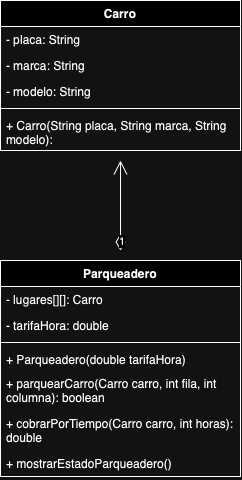

The diagram above was exported from draw.io. Its source (the exported page's mxGraphModel, read from the mxfile embedded in the PNG):
<mxGraphModel dx="548" dy="340" grid="1" gridSize="10" guides="1" tooltips="1" connect="1" arrows="1" fold="1" page="1" pageScale="1" pageWidth="827" pageHeight="1169" math="0" shadow="0">
  <root>
    <mxCell id="WIyWlLk6GJQsqaUBKTNV-0" />
    <mxCell id="WIyWlLk6GJQsqaUBKTNV-1" parent="WIyWlLk6GJQsqaUBKTNV-0" />
    <mxCell id="4AyrHz0iiEkz6jcMHbE7-4" value="Carro" style="swimlane;fontStyle=1;align=center;verticalAlign=top;childLayout=stackLayout;horizontal=1;startSize=26;horizontalStack=0;resizeParent=1;resizeParentMax=0;resizeLast=0;collapsible=1;marginBottom=0;whiteSpace=wrap;html=1;" vertex="1" parent="WIyWlLk6GJQsqaUBKTNV-1">
      <mxGeometry x="320" y="220" width="240" height="150" as="geometry" />
    </mxCell>
    <mxCell id="4AyrHz0iiEkz6jcMHbE7-5" value="- placa: String" style="text;strokeColor=none;fillColor=none;align=left;verticalAlign=top;spacingLeft=4;spacingRight=4;overflow=hidden;rotatable=0;points=[[0,0.5],[1,0.5]];portConstraint=eastwest;whiteSpace=wrap;html=1;" vertex="1" parent="4AyrHz0iiEkz6jcMHbE7-4">
      <mxGeometry y="26" width="240" height="26" as="geometry" />
    </mxCell>
    <mxCell id="4AyrHz0iiEkz6jcMHbE7-9" value="- marca: String" style="text;strokeColor=none;fillColor=none;align=left;verticalAlign=top;spacingLeft=4;spacingRight=4;overflow=hidden;rotatable=0;points=[[0,0.5],[1,0.5]];portConstraint=eastwest;whiteSpace=wrap;html=1;" vertex="1" parent="4AyrHz0iiEkz6jcMHbE7-4">
      <mxGeometry y="52" width="240" height="26" as="geometry" />
    </mxCell>
    <mxCell id="4AyrHz0iiEkz6jcMHbE7-8" value="- modelo: String" style="text;strokeColor=none;fillColor=none;align=left;verticalAlign=top;spacingLeft=4;spacingRight=4;overflow=hidden;rotatable=0;points=[[0,0.5],[1,0.5]];portConstraint=eastwest;whiteSpace=wrap;html=1;" vertex="1" parent="4AyrHz0iiEkz6jcMHbE7-4">
      <mxGeometry y="78" width="240" height="26" as="geometry" />
    </mxCell>
    <mxCell id="4AyrHz0iiEkz6jcMHbE7-6" value="" style="line;strokeWidth=1;fillColor=none;align=left;verticalAlign=middle;spacingTop=-1;spacingLeft=3;spacingRight=3;rotatable=0;labelPosition=right;points=[];portConstraint=eastwest;strokeColor=inherit;" vertex="1" parent="4AyrHz0iiEkz6jcMHbE7-4">
      <mxGeometry y="104" width="240" height="8" as="geometry" />
    </mxCell>
    <mxCell id="4AyrHz0iiEkz6jcMHbE7-7" value="+ Carro(String placa, String marca, String modelo):&amp;nbsp;" style="text;strokeColor=none;fillColor=none;align=left;verticalAlign=top;spacingLeft=4;spacingRight=4;overflow=hidden;rotatable=0;points=[[0,0.5],[1,0.5]];portConstraint=eastwest;whiteSpace=wrap;html=1;" vertex="1" parent="4AyrHz0iiEkz6jcMHbE7-4">
      <mxGeometry y="112" width="240" height="38" as="geometry" />
    </mxCell>
    <mxCell id="4AyrHz0iiEkz6jcMHbE7-14" value="Parqueadero" style="swimlane;fontStyle=1;align=center;verticalAlign=top;childLayout=stackLayout;horizontal=1;startSize=26;horizontalStack=0;resizeParent=1;resizeParentMax=0;resizeLast=0;collapsible=1;marginBottom=0;whiteSpace=wrap;html=1;" vertex="1" parent="WIyWlLk6GJQsqaUBKTNV-1">
      <mxGeometry x="320" y="480" width="240" height="216" as="geometry" />
    </mxCell>
    <mxCell id="4AyrHz0iiEkz6jcMHbE7-15" value="- lugares[][]: Carro" style="text;strokeColor=none;fillColor=none;align=left;verticalAlign=top;spacingLeft=4;spacingRight=4;overflow=hidden;rotatable=0;points=[[0,0.5],[1,0.5]];portConstraint=eastwest;whiteSpace=wrap;html=1;" vertex="1" parent="4AyrHz0iiEkz6jcMHbE7-14">
      <mxGeometry y="26" width="240" height="26" as="geometry" />
    </mxCell>
    <mxCell id="4AyrHz0iiEkz6jcMHbE7-18" value="- tarifaHora: double" style="text;strokeColor=none;fillColor=none;align=left;verticalAlign=top;spacingLeft=4;spacingRight=4;overflow=hidden;rotatable=0;points=[[0,0.5],[1,0.5]];portConstraint=eastwest;whiteSpace=wrap;html=1;" vertex="1" parent="4AyrHz0iiEkz6jcMHbE7-14">
      <mxGeometry y="52" width="240" height="26" as="geometry" />
    </mxCell>
    <mxCell id="4AyrHz0iiEkz6jcMHbE7-16" value="" style="line;strokeWidth=1;fillColor=none;align=left;verticalAlign=middle;spacingTop=-1;spacingLeft=3;spacingRight=3;rotatable=0;labelPosition=right;points=[];portConstraint=eastwest;strokeColor=inherit;" vertex="1" parent="4AyrHz0iiEkz6jcMHbE7-14">
      <mxGeometry y="78" width="240" height="8" as="geometry" />
    </mxCell>
    <mxCell id="4AyrHz0iiEkz6jcMHbE7-17" value="+ Parqueadero(double tarifaHora)" style="text;strokeColor=none;fillColor=none;align=left;verticalAlign=top;spacingLeft=4;spacingRight=4;overflow=hidden;rotatable=0;points=[[0,0.5],[1,0.5]];portConstraint=eastwest;whiteSpace=wrap;html=1;" vertex="1" parent="4AyrHz0iiEkz6jcMHbE7-14">
      <mxGeometry y="86" width="240" height="24" as="geometry" />
    </mxCell>
    <mxCell id="4AyrHz0iiEkz6jcMHbE7-20" value="+ parquearCarro(Carro carro, int ﬁla, int columna): boolean" style="text;strokeColor=none;fillColor=none;align=left;verticalAlign=top;spacingLeft=4;spacingRight=4;overflow=hidden;rotatable=0;points=[[0,0.5],[1,0.5]];portConstraint=eastwest;whiteSpace=wrap;html=1;" vertex="1" parent="4AyrHz0iiEkz6jcMHbE7-14">
      <mxGeometry y="110" width="240" height="40" as="geometry" />
    </mxCell>
    <mxCell id="4AyrHz0iiEkz6jcMHbE7-21" value="+&amp;nbsp;cobrarPorTiempo(Carro carro, int horas): double" style="text;strokeColor=none;fillColor=none;align=left;verticalAlign=top;spacingLeft=4;spacingRight=4;overflow=hidden;rotatable=0;points=[[0,0.5],[1,0.5]];portConstraint=eastwest;whiteSpace=wrap;html=1;" vertex="1" parent="4AyrHz0iiEkz6jcMHbE7-14">
      <mxGeometry y="150" width="240" height="40" as="geometry" />
    </mxCell>
    <mxCell id="4AyrHz0iiEkz6jcMHbE7-22" value="+&amp;nbsp;mostrarEstadoParqueadero()" style="text;strokeColor=none;fillColor=none;align=left;verticalAlign=top;spacingLeft=4;spacingRight=4;overflow=hidden;rotatable=0;points=[[0,0.5],[1,0.5]];portConstraint=eastwest;whiteSpace=wrap;html=1;" vertex="1" parent="4AyrHz0iiEkz6jcMHbE7-14">
      <mxGeometry y="190" width="240" height="26" as="geometry" />
    </mxCell>
    <mxCell id="4AyrHz0iiEkz6jcMHbE7-19" value="1" style="endArrow=open;html=1;endSize=12;startArrow=diamondThin;startSize=14;startFill=0;edgeStyle=orthogonalEdgeStyle;align=left;verticalAlign=bottom;rounded=0;" edge="1" parent="WIyWlLk6GJQsqaUBKTNV-1">
      <mxGeometry x="-1" y="3" relative="1" as="geometry">
        <mxPoint x="440" y="470" as="sourcePoint" />
        <mxPoint x="440" y="380" as="targetPoint" />
      </mxGeometry>
    </mxCell>
  </root>
</mxGraphModel>